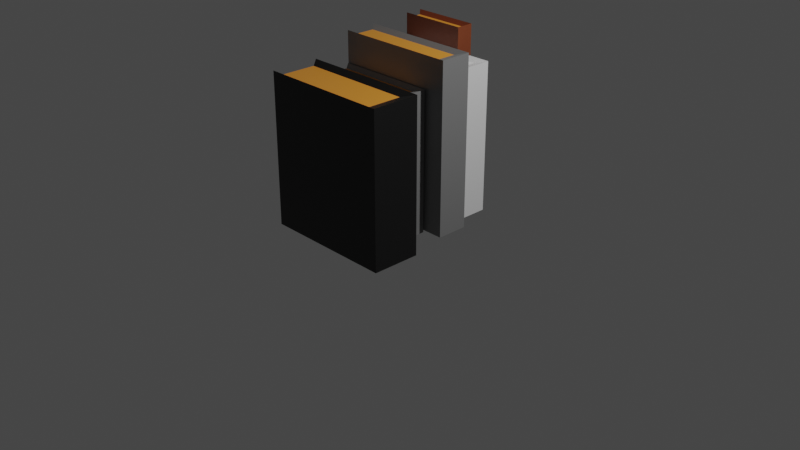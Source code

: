 # Source: books.blend  (saved by Blender 2.80.75; exported with 4.5.12 LTS)
import bpy
from mathutils import Matrix  # noqa: F401  (used for matrix-valued properties, if any)

bpy.ops.wm.read_factory_settings(use_empty=True)
scene = bpy.context.scene
scene.name = 'Scene'

# ---- collections
col_collection = bpy.data.collections.new('Collection'); scene.collection.children.link(col_collection)

# ---- materials (node trees are filled in below, after node groups)
mat_pages = bpy.data.materials.new('Pages')
mat_pages.alpha_threshold = 0.0
mat_pages.use_transparent_shadow = False
mat_pages.line_color = (0.0, 0.0, 0.0, 1.0)
mat_cover = bpy.data.materials.new('Cover')
mat_cover.use_transparent_shadow = False
mat_cover2 = bpy.data.materials.new('Cover2')
mat_cover2.use_transparent_shadow = False
mat_cover3 = bpy.data.materials.new('Cover3')
mat_cover3.use_transparent_shadow = False
mat_cover4 = bpy.data.materials.new('Cover4')
mat_cover4.use_transparent_shadow = False
mat_cover5 = bpy.data.materials.new('Cover5')
mat_cover5.use_transparent_shadow = False

# ---- material node trees
mat_pages.use_nodes = True; mat_pages.node_tree.nodes.clear()
_N = mat_pages.node_tree.nodes; _L = mat_pages.node_tree.links
n0 = _N.new('ShaderNodeOutputMaterial'); n0.name = 'Material Output'; n0.location = (300, 300)
n1 = _N.new('ShaderNodeBsdfPrincipled'); n1.name = 'Principled BSDF'; n1.location = (10, 300)
n1.distribution = 'GGX'
n1.subsurface_method = 'BURLEY'
n1.inputs[0].default_value = (0.8, 0.2991, 0.03489, 1.0)
n1.inputs[2].default_value = 0.4
n1.inputs[3].default_value = 1.45
n1.inputs[27].default_value = (0.0, 0.0, 0.0, 1.0)
n1.inputs[28].default_value = 1.0
_L.new(n1.outputs[0], n0.inputs[0])
n0.is_active_output = True
mat_cover.use_nodes = True; mat_cover.node_tree.nodes.clear()
_N = mat_cover.node_tree.nodes; _L = mat_cover.node_tree.links
n0 = _N.new('ShaderNodeOutputMaterial'); n0.name = 'Material Output'; n0.location = (300, 300)
n1 = _N.new('ShaderNodeBsdfPrincipled'); n1.name = 'Principled BSDF'; n1.location = (10, 300)
n1.distribution = 'GGX'
n1.subsurface_method = 'BURLEY'
n1.inputs[0].default_value = (0.05684, 0.03967, 0.8, 1.0)
n1.inputs[3].default_value = 1.45
n1.inputs[27].default_value = (0.0, 0.0, 0.0, 1.0)
n1.inputs[28].default_value = 1.0
_L.new(n1.outputs[0], n0.inputs[0])
n0.is_active_output = True
mat_cover2.use_nodes = True; mat_cover2.node_tree.nodes.clear()
_N = mat_cover2.node_tree.nodes; _L = mat_cover2.node_tree.links
n0 = _N.new('ShaderNodeOutputMaterial'); n0.name = 'Material Output'; n0.location = (300, 300)
n1 = _N.new('ShaderNodeBsdfPrincipled'); n1.name = 'Principled BSDF'; n1.location = (10, 300)
n1.distribution = 'GGX'
n1.subsurface_method = 'BURLEY'
n1.inputs[0].default_value = (0.005605, 0.005605, 0.005605, 1.0)
n1.inputs[3].default_value = 1.45
n1.inputs[27].default_value = (0.0, 0.0, 0.0, 1.0)
n1.inputs[28].default_value = 1.0
_L.new(n1.outputs[0], n0.inputs[0])
n0.is_active_output = True
mat_cover3.use_nodes = True; mat_cover3.node_tree.nodes.clear()
_N = mat_cover3.node_tree.nodes; _L = mat_cover3.node_tree.links
n0 = _N.new('ShaderNodeOutputMaterial'); n0.name = 'Material Output'; n0.location = (300, 300)
n1 = _N.new('ShaderNodeBsdfPrincipled'); n1.name = 'Principled BSDF'; n1.location = (10, 300)
n1.distribution = 'GGX'
n1.subsurface_method = 'BURLEY'
n1.inputs[0].default_value = (0.2019, 0.0489, 0.01693, 1.0)
n1.inputs[3].default_value = 1.45
n1.inputs[27].default_value = (0.0, 0.0, 0.0, 1.0)
n1.inputs[28].default_value = 1.0
_L.new(n1.outputs[0], n0.inputs[0])
n0.is_active_output = True
mat_cover4.use_nodes = True; mat_cover4.node_tree.nodes.clear()
_N = mat_cover4.node_tree.nodes; _L = mat_cover4.node_tree.links
n0 = _N.new('ShaderNodeOutputMaterial'); n0.name = 'Material Output'; n0.location = (300, 300)
n1 = _N.new('ShaderNodeBsdfPrincipled'); n1.name = 'Principled BSDF'; n1.location = (10, 300)
n1.distribution = 'GGX'
n1.subsurface_method = 'BURLEY'
n1.inputs[3].default_value = 1.45
n1.inputs[27].default_value = (0.0, 0.0, 0.0, 1.0)
n1.inputs[28].default_value = 1.0
_L.new(n1.outputs[0], n0.inputs[0])
n0.is_active_output = True
mat_cover5.use_nodes = True; mat_cover5.node_tree.nodes.clear()
_N = mat_cover5.node_tree.nodes; _L = mat_cover5.node_tree.links
n0 = _N.new('ShaderNodeOutputMaterial'); n0.name = 'Material Output'; n0.location = (300, 300)
n1 = _N.new('ShaderNodeBsdfPrincipled'); n1.name = 'Principled BSDF'; n1.location = (10, 300)
n1.distribution = 'GGX'
n1.subsurface_method = 'BURLEY'
n1.inputs[0].default_value = (0.2019, 0.2019, 0.2019, 1.0)
n1.inputs[3].default_value = 1.45
n1.inputs[27].default_value = (0.0, 0.0, 0.0, 1.0)
n1.inputs[28].default_value = 1.0
_L.new(n1.outputs[0], n0.inputs[0])
n0.is_active_output = True

# ---- world
world_world = bpy.data.worlds.new('World'); scene.world = world_world
world_world.use_nodes = True; world_world.node_tree.nodes.clear()
_N = world_world.node_tree.nodes; _L = world_world.node_tree.links
n0 = _N.new('ShaderNodeOutputWorld'); n0.name = 'World Output'; n0.location = (300, 300)
n1 = _N.new('ShaderNodeBackground'); n1.name = 'Background'; n1.location = (10, 300)
n1.inputs[0].default_value = (0.05088, 0.05088, 0.05088, 1.0)
_L.new(n1.outputs[0], n0.inputs[0])
n0.is_active_output = True
world_world.color = (0.05088, 0.05088, 0.05088)
world_world.use_sun_shadow = False
world_world.sun_shadow_jitter_overblur = 0.0

# ---- cameras
cam_camera = bpy.data.cameras.new('Camera')
cam_camera.clip_end = 100.0
cam_camera.ortho_scale = 7.314

# ---- lights
light_light = bpy.data.lights.new('Light', 'POINT')
light_light.transmission_factor = 0.0
light_light.energy = 1000.0
light_light.shadow_soft_size = 0.1
light_light.shadow_maximum_resolution = 0.006
light_light.use_absolute_resolution = True

# ---- meshes
me_cube = bpy.data.meshes.new('Cube')
me_cube.from_pydata([(0.5598, -0.5198, 1.615), (0.5598, -0.5198, 0.05271), (0.5598, -0.9329, 1.615), (0.5598, -0.9329, 0.05271), (-0.6958, -0.5198, 1.615), (-0.7307, -0.4585, 0.0), (-0.6958, -0.9329, 1.615), (-0.7307, -0.9942, 0.0), (0.7307, -0.4585, 0.0), (-0.6958, -0.5198, 0.05271), (-0.6958, -0.9329, 0.05271), (-0.7307, -0.9942, 1.668), (-0.7307, -0.4585, 1.668), (0.7307, -0.9942, 1.668), (0.7307, -0.4585, 1.668), (0.7307, -0.9942, 0.0), (0.2661, -0.08262, 1.488), (0.2661, -0.08262, 0.02631), (0.2661, -0.4014, 1.488), (0.2661, -0.4014, 0.02631), (-0.7028, -0.08262, 1.488), (-0.7297, -0.03528, -0.01437), (-0.7028, -0.4014, 1.488), (-0.7297, -0.4487, -0.01437), (0.398, -0.03528, -0.01437), (-0.7028, -0.08262, 0.02631), (-0.7028, -0.4014, 0.02631), (-0.7297, -0.4487, 1.529), (-0.7297, -0.03528, 1.529), (0.398, -0.4487, 1.529), (0.398, -0.03528, 1.529), (0.398, -0.4487, -0.01437), (0.4669, 0.2888, 1.823), (0.4669, 0.2888, 0.05246), (0.4669, 0.01819, 1.823), (0.4669, 0.01819, 0.05246), (-0.7067, 0.2888, 1.823), (-0.7393, 0.329, 0.003186), (-0.7067, 0.01819, 1.823), (-0.7393, -0.022, 0.003186), (0.6267, 0.329, 0.003186), (-0.7067, 0.2888, 0.05246), (-0.7067, 0.01819, 0.05246), (-0.7393, -0.022, 1.873), (-0.7393, 0.329, 1.873), (0.6267, -0.022, 1.873), (0.6267, 0.329, 1.873), (0.6267, -0.022, 0.003186), (0.3275, 0.7337, 1.606), (0.3275, 0.7337, 0.04144), (0.3275, 0.3926, 1.606), (0.3275, 0.3926, 0.04144), (-0.7093, 0.7337, 1.606), (-0.7381, 0.7844, -0.00209), (-0.7093, 0.3926, 1.606), (-0.7381, 0.3419, -0.00209), (0.4687, 0.7844, -0.00209), (-0.7093, 0.7337, 0.04144), (-0.7093, 0.3926, 0.04144), (-0.7381, 0.3419, 1.649), (-0.7381, 0.7844, 1.649), (0.4687, 0.3419, 1.649), (0.4687, 0.7844, 1.649), (0.4687, 0.3419, -0.00209), (-0.06487, 0.9784, 1.848), (-0.06487, 0.9784, 0.03288), (-0.06487, 0.8281, 1.848), (-0.06487, 0.8281, 0.03288), (-0.7163, 0.9784, 1.848), (-0.7344, 1.001, -0.01763), (-0.7163, 0.8281, 1.848), (-0.7344, 0.8058, -0.01763), (0.0238, 1.001, -0.01763), (-0.7163, 0.9784, 0.03288), (-0.7163, 0.8281, 0.03288), (-0.7344, 0.8058, 1.899), (-0.7344, 1.001, 1.899), (0.0238, 0.8058, 1.899), (0.0238, 1.001, 1.899), (0.0238, 0.8058, -0.01763)], [], [(0, 4, 6, 2), (15, 13, 11, 7), (10, 6, 4, 9), (9, 1, 3, 10), (8, 14, 13, 15), (5, 12, 14, 8), (1, 9, 5, 8), (6, 10, 7, 11), (9, 4, 12, 5), (2, 6, 11, 13), (0, 2, 13, 14), (10, 3, 15, 7), (4, 0, 14, 12), (3, 1, 8, 15), (16, 20, 22, 18), (31, 29, 27, 23), (26, 22, 20, 25), (25, 17, 19, 26), (24, 30, 29, 31), (21, 28, 30, 24), (17, 25, 21, 24), (22, 26, 23, 27), (25, 20, 28, 21), (18, 22, 27, 29), (16, 18, 29, 30), (26, 19, 31, 23), (20, 16, 30, 28), (19, 17, 24, 31), (32, 36, 38, 34), (47, 45, 43, 39), (42, 38, 36, 41), (41, 33, 35, 42), (40, 46, 45, 47), (37, 44, 46, 40), (33, 41, 37, 40), (38, 42, 39, 43), (41, 36, 44, 37), (34, 38, 43, 45), (32, 34, 45, 46), (42, 35, 47, 39), (36, 32, 46, 44), (35, 33, 40, 47), (48, 52, 54, 50), (63, 61, 59, 55), (58, 54, 52, 57), (57, 49, 51, 58), (56, 62, 61, 63), (53, 60, 62, 56), (49, 57, 53, 56), (54, 58, 55, 59), (57, 52, 60, 53), (50, 54, 59, 61), (48, 50, 61, 62), (58, 51, 63, 55), (52, 48, 62, 60), (51, 49, 56, 63), (64, 68, 70, 66), (79, 77, 75, 71), (74, 70, 68, 73), (73, 65, 67, 74), (72, 78, 77, 79), (69, 76, 78, 72), (65, 73, 69, 72), (70, 74, 71, 75), (73, 68, 76, 69), (66, 70, 75, 77), (64, 66, 77, 78), (74, 67, 79, 71), (68, 64, 78, 76), (67, 65, 72, 79)])
me_cube.polygons.foreach_set('material_index', [0, 2, 0, 0, 2, 2, 2, 2, 2, 2, 2, 2, 2, 2, 0, 5, 0, 0, 5, 5, 5, 5, 5, 5, 5, 5, 5, 5, 0, 5, 0, 0, 5, 5, 5, 5, 5, 5, 5, 5, 5, 5, 4, 4, 4, 4, 4, 4, 4, 4, 4, 4, 4, 4, 4, 4, 0, 3, 0, 0, 3, 3, 3, 3, 3, 3, 3, 3, 3, 3])
_uv = me_cube.uv_layers.new(name='UVMap')
_uv.uv.foreach_set('vector', [0.3983, 0.02326, 0.625, 0.02326, 0.625, 0.2267, 0.3983, 0.2267, 0.375, 0.25, 0.625, 0.25, 0.625, 0.5, 0.375, 0.5, 0.375, 0.5233, 0.625, 0.5233, 0.625, 0.7267, 0.375, 0.7267, 0.375, 0.7267, 0.6017, 0.7733, 0.6017, 0.9767, 0.375, 0.9767, 0.0002054, 0.9998, 0.0002056, 0.0002054, 0.268, 0.0002054, 0.268, 0.9998, 0.625, 0.5, 0.875, 0.5, 0.875, 0.75, 0.625, 0.75, 0.6017, 0.7733, 0.375, 0.7267, 0.375, 0.75, 0.625, 0.75, 0.625, 0.5233, 0.375, 0.5233, 0.375, 0.5, 0.625, 0.5, 0.375, 0.7267, 0.625, 0.7267, 0.625, 0.75, 0.375, 0.75, 0.3983, 0.2267, 0.625, 0.2267, 0.625, 0.25, 0.375, 0.25, 0.3983, 0.02326, 0.3983, 0.2267, 0.375, 0.25, 0.375, 0.0, 0.375, 0.9767, 0.6017, 0.9767, 0.625, 1.0, 0.375, 1.0, 0.625, 0.02326, 0.3983, 0.02326, 0.375, 0.0, 0.625, 0.0, 0.6017, 0.9767, 0.6017, 0.7733, 0.625, 0.75, 0.625, 1.0, 0.3983, 0.02326, 0.625, 0.02326, 0.625, 0.2267, 0.3983, 0.2267, 0.375, 0.25, 0.625, 0.25, 0.625, 0.5, 0.375, 0.5, 0.375, 0.5233, 0.625, 0.5233, 0.625, 0.7267, 0.375, 0.7267, 0.375, 0.7267, 0.6017, 0.7733, 0.6017, 0.9767, 0.375, 0.9767, 0.8724, 0.0002054, 0.8724, 0.7716, 0.6658, 0.7716, 0.6658, 0.0002054, 0.625, 0.5, 0.875, 0.5, 0.875, 0.75, 0.625, 0.75, 0.6017, 0.7733, 0.375, 0.7267, 0.375, 0.75, 0.625, 0.75, 0.625, 0.5233, 0.375, 0.5233, 0.375, 0.5, 0.625, 0.5, 0.375, 0.7267, 0.625, 0.7267, 0.625, 0.75, 0.375, 0.75, 0.3983, 0.2267, 0.625, 0.2267, 0.625, 0.25, 0.375, 0.25, 0.3983, 0.02326, 0.3983, 0.2267, 0.375, 0.25, 0.375, 0.0, 0.375, 0.9767, 0.6017, 0.9767, 0.625, 1.0, 0.375, 1.0, 0.625, 0.02326, 0.3983, 0.02326, 0.375, 0.0, 0.625, 0.0, 0.6017, 0.9767, 0.6017, 0.7733, 0.625, 0.75, 0.625, 1.0, 0.3983, 0.02326, 0.625, 0.02326, 0.625, 0.2267, 0.3983, 0.2267, 0.375, 0.25, 0.625, 0.25, 0.625, 0.5, 0.375, 0.5, 0.375, 0.5233, 0.625, 0.5233, 0.625, 0.7267, 0.375, 0.7267, 0.375, 0.7267, 0.6017, 0.7733, 0.6017, 0.9767, 0.375, 0.9767, 0.4899, 0.9345, 0.4899, 0.0002054, 0.6654, 0.0002054, 0.6654, 0.9345, 0.625, 0.5, 0.875, 0.5, 0.875, 0.75, 0.625, 0.75, 0.6017, 0.7733, 0.375, 0.7267, 0.375, 0.75, 0.625, 0.75, 0.625, 0.5233, 0.375, 0.5233, 0.375, 0.5, 0.625, 0.5, 0.375, 0.7267, 0.625, 0.7267, 0.625, 0.75, 0.375, 0.75, 0.3983, 0.2267, 0.625, 0.2267, 0.625, 0.25, 0.375, 0.25, 0.3983, 0.02326, 0.3983, 0.2267, 0.375, 0.25, 0.375, 0.0, 0.375, 0.9767, 0.6017, 0.9767, 0.625, 1.0, 0.375, 1.0, 0.625, 0.02326, 0.3983, 0.02326, 0.375, 0.0, 0.625, 0.0, 0.6017, 0.9767, 0.6017, 0.7733, 0.625, 0.75, 0.625, 1.0, 0.3983, 0.02326, 0.625, 0.02326, 0.625, 0.2267, 0.3983, 0.2267, 0.375, 0.25, 0.625, 0.25, 0.625, 0.5, 0.375, 0.5, 0.375, 0.5233, 0.625, 0.5233, 0.625, 0.7267, 0.375, 0.7267, 0.375, 0.7267, 0.6017, 0.7733, 0.6017, 0.9767, 0.375, 0.9767, 0.2684, 0.8257, 0.2684, 0.0002055, 0.4895, 0.0002054, 0.4895, 0.8257, 0.625, 0.5, 0.875, 0.5, 0.875, 0.75, 0.625, 0.75, 0.6017, 0.7733, 0.375, 0.7267, 0.375, 0.75, 0.625, 0.75, 0.625, 0.5233, 0.375, 0.5233, 0.375, 0.5, 0.625, 0.5, 0.375, 0.7267, 0.625, 0.7267, 0.625, 0.75, 0.375, 0.75, 0.3983, 0.2267, 0.625, 0.2267, 0.625, 0.25, 0.375, 0.25, 0.3983, 0.02326, 0.3983, 0.2267, 0.375, 0.25, 0.375, 0.0, 0.375, 0.9767, 0.6017, 0.9767, 0.625, 1.0, 0.375, 1.0, 0.625, 0.02326, 0.3983, 0.02326, 0.375, 0.0, 0.625, 0.0, 0.6017, 0.9767, 0.6017, 0.7733, 0.625, 0.75, 0.625, 1.0, 0.3983, 0.02326, 0.625, 0.02326, 0.625, 0.2267, 0.3983, 0.2267, 0.375, 0.25, 0.625, 0.25, 0.625, 0.5, 0.375, 0.5, 0.375, 0.5233, 0.625, 0.5233, 0.625, 0.7267, 0.375, 0.7267, 0.375, 0.7267, 0.6017, 0.7733, 0.6017, 0.9767, 0.375, 0.9767, 0.8728, 0.9581, 0.8728, 0.0002054, 0.9702, 0.0002054, 0.9702, 0.9581, 0.625, 0.5, 0.875, 0.5, 0.875, 0.75, 0.625, 0.75, 0.6017, 0.7733, 0.375, 0.7267, 0.375, 0.75, 0.625, 0.75, 0.625, 0.5233, 0.375, 0.5233, 0.375, 0.5, 0.625, 0.5, 0.375, 0.7267, 0.625, 0.7267, 0.625, 0.75, 0.375, 0.75, 0.3983, 0.2267, 0.625, 0.2267, 0.625, 0.25, 0.375, 0.25, 0.3983, 0.02326, 0.3983, 0.2267, 0.375, 0.25, 0.375, 0.0, 0.375, 0.9767, 0.6017, 0.9767, 0.625, 1.0, 0.375, 1.0, 0.625, 0.02326, 0.3983, 0.02326, 0.375, 0.0, 0.625, 0.0, 0.6017, 0.9767, 0.6017, 0.7733, 0.625, 0.75, 0.625, 1.0])
me_cube.materials.append(mat_pages)
me_cube.materials.append(mat_cover)
me_cube.materials.append(mat_cover2)
me_cube.materials.append(mat_cover3)
me_cube.materials.append(mat_cover4)
me_cube.materials.append(mat_cover5)
me_cube.use_remesh_preserve_volume = False
me_cube.use_remesh_preserve_attributes = False
me_cube.use_mirror_vertex_groups = False
me_cube.update()

# ---- objects
ob_books = bpy.data.objects.new('Books', me_cube)
ob_light = bpy.data.objects.new('Light', light_light)
ob_camera = bpy.data.objects.new('Camera', cam_camera)

# ---- transforms, parenting, visibility, modifiers, constraints
ob_books.location = (2.915e-18, 6.472e-34, 0.01313)
ob_books.scale = (0.9618, 0.9618, 0.9618)
ob_books.lock_rotations_4d = False
ob_books.empty_display_type = 'ARROWS'
ob_books.lineart.crease_threshold = 0.0
ob_light.location = (4.076, 1.005, 5.904)
ob_light.rotation_euler = (0.6503, 0.05522, 1.866)
ob_light.lock_rotations_4d = False
ob_light.empty_display_type = 'ARROWS'
ob_light.color = (0.0, 0.0, 0.0, 0.0)
ob_light.lineart.crease_threshold = 0.0
ob_camera.location = (7.359, -6.926, 4.958)
ob_camera.rotation_euler = (1.109, 0.0, 0.8149)
ob_camera.lock_rotations_4d = False
ob_camera.empty_display_type = 'ARROWS'
ob_camera.color = (0.0, 0.0, 0.0, 0.0)
ob_camera.display_type = 'WIRE'
ob_camera.lineart.crease_threshold = 0.0

# ---- collection membership
col_collection.objects.link(ob_books)
col_collection.objects.link(ob_light)
col_collection.objects.link(ob_camera)

# ---- scene / render settings (as saved in the file)
scene.camera = ob_camera
scene.frame_start = 1; scene.frame_end = 250; scene.frame_set(1)
scene.render.engine = 'BLENDER_EEVEE_NEXT'
scene.cycles.use_denoising = False
scene.cycles.samples = 128
scene.cycles.sampling_pattern = 'TABULATED_SOBOL'
scene.cycles.use_adaptive_sampling = False
scene.cycles.use_light_tree = False
scene.view_settings.view_transform = 'Filmic'
bpy.context.view_layer.update()
